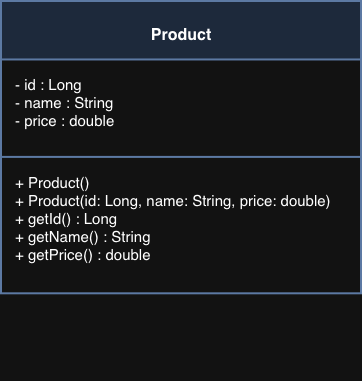

The diagram above was exported from draw.io. Its source (the exported page's mxGraphModel, read from the mxfile embedded in the PNG):
<mxGraphModel dx="934" dy="644" grid="1" gridSize="10" guides="1" tooltips="1" connect="1" arrows="1" fold="1" page="1" pageScale="1" pageWidth="850" pageHeight="1100" math="0" shadow="0" adaptiveColors="auto">
  <root>
    <mxCell id="0" />
    <mxCell id="1" parent="0" />
    <mxCell id="classGroup" parent="1" style="group;pointerEvents=0;" value="" vertex="1">
      <mxGeometry height="380" width="360" x="260" y="130" as="geometry" />
    </mxCell>
    <mxCell id="className" parent="classGroup" style="rounded=0;whiteSpace=wrap;html=1;align=center;verticalAlign=middle;fontStyle=1;fontSize=16;fillColor=#dae8fc;strokeColor=#6c8ebf;strokeWidth=2;" value="Product" vertex="1">
      <mxGeometry height="68.2051282051282" width="360" as="geometry" />
    </mxCell>
    <mxCell id="attributes" parent="classGroup" style="rounded=0;whiteSpace=wrap;html=1;align=left;verticalAlign=top;spacingLeft=12;spacingTop=10;fontSize=14;fillColor=#ffffff;strokeColor=#6c8ebf;strokeWidth=2;" value="&lt;font style=&quot;font-size: 15px;&quot;&gt;- id : Long&lt;br&gt;- name : String&lt;br&gt;- price : double&lt;/font&gt;" vertex="1">
      <mxGeometry height="107.17948717948718" width="360" y="58.46153846153846" as="geometry" />
    </mxCell>
    <mxCell id="methods" parent="classGroup" style="rounded=0;whiteSpace=wrap;html=1;align=left;verticalAlign=top;spacingLeft=12;spacingTop=10;fontSize=14;fillColor=#ffffff;strokeColor=#6c8ebf;strokeWidth=2;" value="&lt;font style=&quot;font-size: 15px;&quot;&gt;+ Product()&lt;br&gt;+ Product(id: Long, name: String, price: double)&lt;br&gt;+ getId() : Long&lt;br&gt;+ getName() : String&lt;br&gt;+ getPrice() : double&lt;/font&gt;" vertex="1">
      <mxGeometry height="136.4102564102564" width="360" y="155.89743589743588" as="geometry" />
    </mxCell>
    <mxCell id="YCOilDmUkdfDzwrnrPo4-1" edge="1" parent="classGroup" source="className" style="edgeStyle=orthogonalEdgeStyle;rounded=0;orthogonalLoop=1;jettySize=auto;html=1;innerLoopWaypoints=1;exitX=0.5;exitY=1;exitDx=0;exitDy=0;" target="className">
      <mxGeometry relative="1" as="geometry" />
    </mxCell>
  </root>
</mxGraphModel>